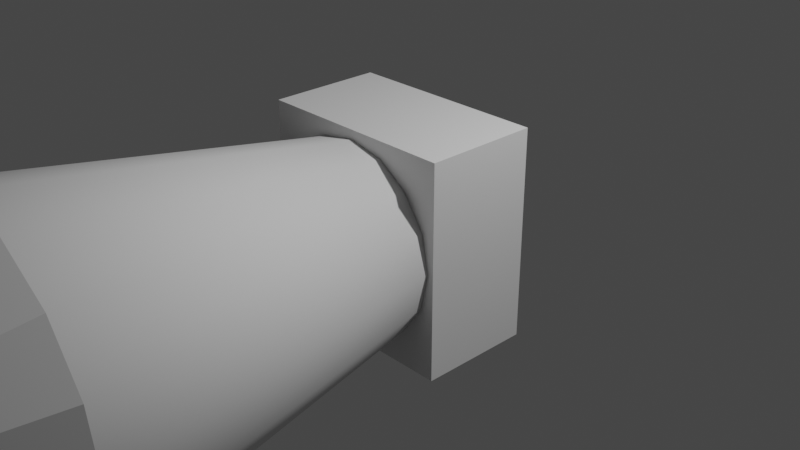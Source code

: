 # Source: Thruster.blend  (saved by Blender 2.81.16; exported with 4.5.12 LTS)
import bpy
from mathutils import Matrix  # noqa: F401  (used for matrix-valued properties, if any)

bpy.ops.wm.read_factory_settings(use_empty=True)
scene = bpy.context.scene
scene.name = 'Scene'

# ---- collections
col_collection = bpy.data.collections.new('Collection'); scene.collection.children.link(col_collection)

# ---- world
world_world = bpy.data.worlds.new('World'); scene.world = world_world
world_world.use_nodes = True; world_world.node_tree.nodes.clear()
_N = world_world.node_tree.nodes; _L = world_world.node_tree.links
n0 = _N.new('ShaderNodeOutputWorld'); n0.name = 'World Output'; n0.location = (300, 300)
n1 = _N.new('ShaderNodeBackground'); n1.name = 'Background'; n1.location = (10, 300)
n1.inputs[0].default_value = (0.05088, 0.05088, 0.05088, 1.0)
_L.new(n1.outputs[0], n0.inputs[0])
n0.is_active_output = True
world_world.color = (0.05088, 0.05088, 0.05088)
world_world.use_sun_shadow = False
world_world.sun_shadow_jitter_overblur = 0.0

# ---- cameras
cam_camera = bpy.data.cameras.new('Camera')
cam_camera.clip_end = 100.0
cam_camera.ortho_scale = 7.314

# ---- lights
light_light = bpy.data.lights.new('Light', 'POINT')
light_light.transmission_factor = 0.0
light_light.energy = 1000.0
light_light.shadow_soft_size = 0.1
light_light.shadow_maximum_resolution = 0.006
light_light.use_absolute_resolution = True

# ---- meshes
me_cube = bpy.data.meshes.new('Cube')
me_cube.from_pydata([(-1.103, -0.6153, -1.136), (-1.103, -0.6153, 1.136), (-1.103, 0.6153, -1.136), (-1.103, 0.6153, 1.136), (1.103, -0.6153, -1.136), (1.103, -0.6153, 1.136), (1.103, 0.6153, -1.136), (1.103, 0.6153, 1.136)], [], [(0, 1, 3, 2), (2, 3, 7, 6), (6, 7, 5, 4), (4, 5, 1, 0), (2, 6, 4, 0), (7, 3, 1, 5)])
_uv = me_cube.uv_layers.new(name='UVMap')
_uv.uv.foreach_set('vector', [0.4947, 0.9824, 0.4947, 0.7433, 0.6118, 0.7433, 0.6118, 0.9824, 4.252e-08, 0.7409, 0.0, 0.5018, 0.2358, 0.5018, 0.2358, 0.7409, 0.7288, 0.7433, 0.7288, 0.9824, 0.6118, 0.9824, 0.6118, 0.7433, 0.4947, 0.7433, 0.4947, 0.5042, 0.7306, 0.5042, 0.7306, 0.7433, 0.7306, 0.9805, 0.7306, 0.7482, 0.8476, 0.7482, 0.8476, 0.9805, 0.9647, 0.7482, 0.9647, 0.9805, 0.8476, 0.9805, 0.8476, 0.7482])
me_cube.use_remesh_fix_poles = True
me_cube.use_remesh_preserve_attributes = False
me_cube.use_mirror_vertex_groups = False
me_cube.update()
me_cylinder_005 = bpy.data.meshes.new('Cylinder.005')
me_cylinder_005.from_pydata([(3.99e-08, -0.5897, 1.031), (0.0, -4.307, 1.669), (0.3947, -0.5897, 0.9528), (0.6386, -4.307, 1.542), (0.7292, -0.5897, 0.7292), (1.18, -4.307, 1.18), (0.9528, -0.5897, 0.3947), (1.542, -4.307, 0.6386), (1.031, -0.5897, 1.52e-08), (1.669, -4.307, -1.459e-07), (0.9528, -0.5897, -0.3947), (1.542, -4.307, -0.6386), (0.7292, -0.5897, -0.7292), (1.18, -4.307, -1.18), (0.3947, -0.5897, -0.9528), (0.6386, -4.307, -1.542), (1.956e-07, -0.5897, -1.031), (2.52e-07, -4.307, -1.669), (-0.3947, -0.5897, -0.9528), (-0.6386, -4.307, -1.542), (-0.7292, -0.5897, -0.7292), (-1.18, -4.307, -1.18), (-0.9528, -0.5897, -0.3947), (-1.542, -4.307, -0.6386), (-1.031, -0.5897, 7.258e-08), (-1.669, -4.307, -5.304e-08), (-0.9528, -0.5897, 0.3947), (-1.542, -4.307, 0.6386), (-0.7292, -0.5897, 0.7292), (-1.18, -4.307, 1.18), (-0.3947, -0.5897, 0.9528), (-0.6386, -4.307, 1.542), (0.3872, -4.727, 0.9354), (1.678e-07, -4.727, 1.013), (0.7155, -4.727, 0.716), (0.9349, -4.727, 0.3875), (1.012, -4.727, -1.9e-07), (0.9349, -4.727, -0.3875), (0.7155, -4.727, -0.716), (0.3872, -4.727, -0.9354), (3.206e-07, -4.727, -1.013), (-0.3872, -4.727, -0.9354), (-0.7155, -4.727, -0.716), (-0.9349, -4.727, -0.3875), (-1.012, -4.727, -1.337e-07), (-0.9349, -4.727, 0.3875), (-0.7155, -4.727, 0.716), (-0.3872, -4.727, 0.9354), (1.248, -5.319, -1.674e-07), (1.153, -5.319, -0.4777), (-0.4777, -5.319, -1.153), (-0.8826, -5.319, -0.8826), (-0.8826, -5.319, 0.8826), (-0.4777, -5.319, 1.153), (0.8826, -5.319, 0.8826), (1.153, -5.319, 0.4777), (0.4777, -5.319, -1.153), (2.786e-07, -5.319, -1.248), (9.012e-08, -5.319, 1.248), (0.4777, -5.319, 1.153), (-1.248, -5.319, -9.793e-08), (-1.153, -5.319, 0.4777), (0.8826, -5.319, -0.8826), (-1.153, -5.319, -0.4777)], [], [(0, 1, 3, 2), (2, 3, 5, 4), (4, 5, 7, 6), (6, 7, 9, 8), (8, 9, 11, 10), (10, 11, 13, 12), (12, 13, 15, 14), (14, 15, 17, 16), (16, 17, 19, 18), (18, 19, 21, 20), (20, 21, 23, 22), (22, 23, 25, 24), (24, 25, 27, 26), (26, 27, 29, 28), (49, 48, 36, 37), (28, 29, 31, 30), (30, 31, 1, 0), (0, 2, 4, 6, 8, 10, 12, 14, 16, 18, 20, 22, 24, 26, 28, 30), (32, 33, 47, 46, 45, 44, 43, 42, 41, 40, 39, 38, 37, 36, 35, 34), (51, 50, 41, 42), (53, 52, 46, 47), (55, 54, 34, 35), (57, 56, 39, 40), (59, 58, 33, 32), (61, 60, 44, 45), (62, 49, 37, 38), (63, 51, 42, 43), (58, 53, 47, 33), (48, 55, 35, 36), (50, 57, 40, 41), (52, 61, 45, 46), (54, 59, 32, 34), (56, 62, 38, 39), (60, 63, 43, 44), (25, 23, 63, 60), (15, 13, 62, 56), (5, 3, 59, 54), (29, 27, 61, 52), (19, 17, 57, 50), (9, 7, 55, 48), (1, 31, 53, 58), (23, 21, 51, 63), (13, 11, 49, 62), (27, 25, 60, 61), (3, 1, 58, 59), (17, 15, 56, 57), (7, 5, 54, 55), (31, 29, 52, 53), (21, 19, 50, 51), (11, 9, 48, 49)])
me_cylinder_005.polygons.foreach_set('use_smooth', [1, 1, 1, 1, 1, 1, 1, 1, 1, 1, 1, 1, 1, 1, 1, 1, 1, 0, 0, 1, 1, 1, 1, 1, 1, 1, 1, 1, 1, 1, 1, 1, 1, 1, 0, 0, 0, 0, 0, 0, 0, 0, 0, 0, 0, 0, 0, 0, 0, 0])
_uv = me_cylinder_005.uv_layers.new(name='UVMap')
_uv.uv.foreach_set('vector', [0.8135, 0.504, 0.8268, 0.155, 0.891, 0.1553, 0.8532, 0.5042, 0.2157, 0.002876, 0.2474, 0.3454, 0.1832, 0.342, 0.176, 0.0007474, 0.176, 0.0007474, 0.1832, 0.342, 0.1136, 0.3408, 0.133, 0.0, 0.133, 0.0, 0.1136, 0.3408, 0.04927, 0.342, 0.09323, 0.0007474, 0.4381, 0.004094, 0.4947, 0.3477, 0.4455, 0.3434, 0.4077, 0.001438, 0.4077, 0.001438, 0.4455, 0.3434, 0.3813, 0.3411, 0.368, 0.0, 0.368, 0.0, 0.3813, 0.3411, 0.3117, 0.3411, 0.325, 0.0, 0.325, 0.0, 0.3117, 0.3411, 0.2474, 0.3434, 0.2852, 0.001438, 0.5326, 0.5042, 0.4947, 0.1553, 0.559, 0.155, 0.5723, 0.504, 0.5723, 0.504, 0.559, 0.155, 0.6286, 0.155, 0.6153, 0.504, 0.6153, 0.504, 0.6286, 0.155, 0.6929, 0.1553, 0.655, 0.5042, 0.4077, 0.5014, 0.4455, 0.8434, 0.3813, 0.8411, 0.368, 0.5, 0.368, 0.5, 0.3813, 0.8411, 0.3117, 0.8411, 0.325, 0.5, 0.325, 0.5, 0.3117, 0.8411, 0.2474, 0.8434, 0.2852, 0.5014, 0.891, 0.1121, 0.891, 0.05383, 0.9467, 0.06218, 0.9467, 0.1038, 0.7307, 0.5042, 0.6929, 0.1553, 0.7572, 0.155, 0.7705, 0.504, 0.7705, 0.504, 0.7572, 0.155, 0.8268, 0.155, 0.8135, 0.504, 8.503e-09, 0.8262, 0.01646, 0.787, 0.04686, 0.7571, 0.08659, 0.7409, 0.1296, 0.7409, 0.1693, 0.7571, 0.1997, 0.787, 0.2162, 0.8262, 0.2162, 0.8685, 0.1997, 0.9077, 0.1693, 0.9376, 0.1296, 0.9538, 0.08659, 0.9538, 0.04686, 0.9376, 0.01646, 0.9077, 0.0, 0.8685, 0.7392, 0.5999, 0.7629, 0.5655, 0.7982, 0.5428, 0.8397, 0.535, 0.881, 0.5435, 0.9159, 0.567, 0.939, 0.6018, 0.9469, 0.6426, 0.9383, 0.6833, 0.9145, 0.7177, 0.8792, 0.7404, 0.8378, 0.7482, 0.7964, 0.7397, 0.7616, 0.7162, 0.7384, 0.6814, 0.7306, 0.6406, 0.891, 0.2198, 0.893, 0.1659, 0.9481, 0.1897, 0.9467, 0.2281, 0.891, 0.444, 0.891, 0.3857, 0.9467, 0.3941, 0.9467, 0.4356, 1.0, 0.3319, 0.9997, 0.3857, 0.9481, 0.3941, 0.9483, 0.3557, 0.9985, 0.558, 0.9985, 0.6163, 0.9469, 0.6079, 0.9469, 0.5663, 0.9997, 0.444, 1.0, 0.4978, 0.9483, 0.4741, 0.9481, 0.4356, 0.898, 0.5042, 0.9469, 0.537, 0.9159, 0.567, 0.881, 0.5435, 0.893, 0.1659, 0.891, 0.1121, 0.9467, 0.1038, 0.9481, 0.1422, 0.891, 0.278, 0.891, 0.2198, 0.9467, 0.2281, 0.9467, 0.2697, 0.893, 0.4978, 0.891, 0.444, 0.9467, 0.4356, 0.9481, 0.4741, 0.891, 0.05383, 0.893, 0.0, 0.9481, 0.02375, 0.9467, 0.06218, 0.9987, 0.5042, 0.9985, 0.558, 0.9469, 0.5663, 0.9471, 0.5279, 0.891, 0.3857, 0.893, 0.3319, 0.9481, 0.3557, 0.9467, 0.3941, 0.9997, 0.3857, 0.9997, 0.444, 0.9481, 0.4356, 0.9481, 0.3941, 0.9985, 0.6163, 0.9987, 0.6701, 0.9471, 0.6463, 0.9469, 0.6079, 0.893, 0.3319, 0.891, 0.278, 0.9467, 0.2697, 0.9481, 0.3081, 0.3813, 0.8411, 0.4455, 0.8434, 0.4307, 1.0, 0.376, 0.998, 0.3117, 0.3411, 0.3813, 0.3411, 0.376, 0.498, 0.3169, 0.498, 0.1832, 0.342, 0.2474, 0.3454, 0.2297, 0.5018, 0.1751, 0.4988, 0.2474, 0.8434, 0.3117, 0.8411, 0.3169, 0.998, 0.2622, 1.0, 0.559, 0.155, 0.4947, 0.1553, 0.5096, 0.0002567, 0.5642, 3.351e-08, 0.04927, 0.342, 0.1136, 0.3408, 0.116, 0.4978, 0.06132, 0.4988, 0.8268, 0.155, 0.7572, 0.155, 0.7624, 0.0, 0.8215, 0.0, 0.6929, 0.1553, 0.6286, 0.155, 0.6234, 0.0, 0.678, 0.0002567, 0.3813, 0.3411, 0.4455, 0.3434, 0.4307, 0.5, 0.376, 0.498, 0.3117, 0.8411, 0.3813, 0.8411, 0.376, 0.998, 0.3169, 0.998, 0.891, 0.1553, 0.8268, 0.155, 0.8215, 0.0, 0.8762, 0.0002567, 0.2474, 0.3434, 0.3117, 0.3411, 0.3169, 0.498, 0.2622, 0.5, 0.1136, 0.3408, 0.1832, 0.342, 0.1751, 0.4988, 0.116, 0.4978, 0.7572, 0.155, 0.6929, 0.1553, 0.7077, 0.0002567, 0.7624, 0.0, 0.6286, 0.155, 0.559, 0.155, 0.5642, 3.351e-08, 0.6234, 0.0, 0.0, 0.3454, 0.04927, 0.342, 0.06132, 0.4988, 0.01944, 0.5018])
me_cylinder_005.use_remesh_fix_poles = True
me_cylinder_005.use_remesh_preserve_attributes = False
me_cylinder_005.use_mirror_vertex_groups = False
me_cylinder_005.update()

# ---- objects
ob_light = bpy.data.objects.new('Light', light_light)
ob_camera = bpy.data.objects.new('Camera', cam_camera)
ob_cube = bpy.data.objects.new('Cube', me_cube)
ob_cylinder = bpy.data.objects.new('Cylinder', me_cylinder_005)

# ---- transforms, parenting, visibility, modifiers, constraints
ob_light.location = (4.076, 1.005, 5.904)
ob_light.rotation_euler = (0.6503, 0.05522, 1.866)
ob_light.lock_rotations_4d = False
ob_light.empty_display_type = 'ARROWS'
ob_light.color = (0.0, 0.0, 0.0, 0.0)
ob_light.lineart.crease_threshold = 0.0
ob_camera.location = (7.359, -6.926, 4.958)
ob_camera.rotation_euler = (1.109, 0.0, 0.8149)
ob_camera.lock_rotations_4d = False
ob_camera.empty_display_type = 'ARROWS'
ob_camera.color = (0.0, 0.0, 0.0, 0.0)
ob_camera.display_type = 'WIRE'
ob_camera.lineart.crease_threshold = 0.0
ob_cube.location = (0.0, 0.0, 0.0)
ob_cube.lineart.crease_threshold = 0.0
ob_cylinder.location = (0.0, 0.0, 0.0)
ob_cylinder.lineart.crease_threshold = 0.0

# ---- collection membership
col_collection.objects.link(ob_light)
col_collection.objects.link(ob_camera)
col_collection.objects.link(ob_cube)
col_collection.objects.link(ob_cylinder)

# ---- scene / render settings (as saved in the file)
scene.camera = ob_camera
scene.frame_start = 1; scene.frame_end = 250; scene.frame_set(1)
scene.render.engine = 'BLENDER_EEVEE_NEXT'
scene.cycles.use_denoising = False
scene.cycles.samples = 128
scene.cycles.sampling_pattern = 'TABULATED_SOBOL'
scene.cycles.use_adaptive_sampling = False
scene.cycles.use_light_tree = False
scene.view_settings.view_transform = 'Filmic'
bpy.context.view_layer.update()
